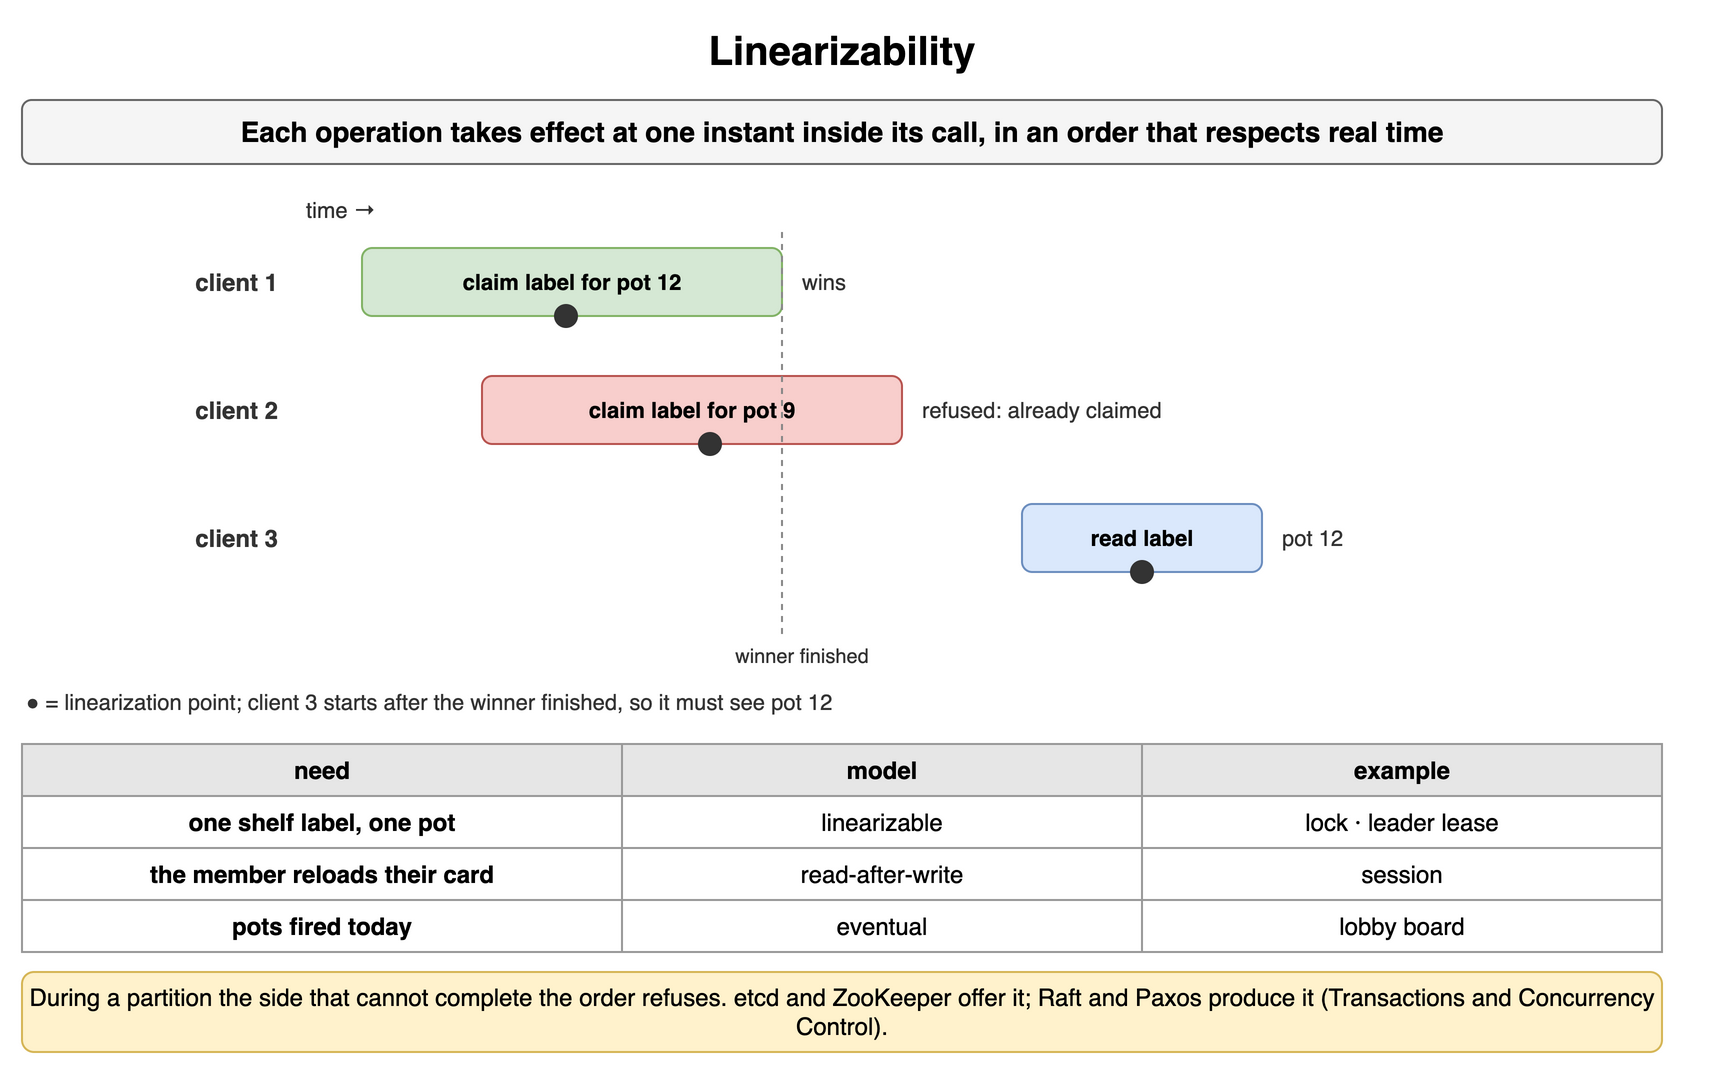

The diagram above was exported from draw.io. Its source (the exported page's mxGraphModel, read from the mxfile embedded in the PNG):
<mxGraphModel dx="900" dy="540" grid="1" gridSize="10" guides="1" tooltips="1" connect="1" arrows="1" fold="1" page="1" pageScale="1" pageWidth="900" pageHeight="540" math="0" shadow="0">
  <root>
    <mxCell id="0" />
    <mxCell id="1" parent="0" />
    <mxCell id="h1" value="Linearizability" style="text;html=1;align=center;verticalAlign=middle;whiteSpace=wrap;fontSize=20;fontStyle=1;" vertex="1" parent="1">
      <mxGeometry x="40" y="10" width="820" height="30" as="geometry" />
    </mxCell>
    <mxCell id="h2" value="Each operation takes effect at one instant inside its call, in an order that respects real time" style="rounded=1;whiteSpace=wrap;html=1;fillColor=#f5f5f5;strokeColor=#666666;fontStyle=1;fontSize=14;" vertex="1" parent="1">
      <mxGeometry x="40" y="50" width="820" height="32" as="geometry" />
    </mxCell>
    <mxCell id="h3" value="time →" style="text;html=1;whiteSpace=wrap;fontSize=11;align=left;verticalAlign=middle;fontSize=11;fontColor=#333333;" vertex="1" parent="1">
      <mxGeometry x="180" y="96" width="200" height="18" as="geometry" />
    </mxCell>
    <mxCell id="h4" value="client 1" style="text;html=1;whiteSpace=wrap;fontSize=11;align=right;verticalAlign=middle;fontSize=12;fontColor=#333333;fontStyle=1;" vertex="1" parent="1">
      <mxGeometry x="40" y="124" width="130" height="34" as="geometry" />
    </mxCell>
    <mxCell id="h5" value="claim label for pot 12" style="rounded=1;whiteSpace=wrap;html=1;fillColor=#d5e8d4;strokeColor=#82b366;fontSize=11;align=center;fontStyle=1;" vertex="1" parent="1">
      <mxGeometry x="210.0" y="124" width="210.0" height="34" as="geometry" />
    </mxCell>
    <mxCell id="h6" value="" style="ellipse;fillColor=#333333;strokeColor=none;" vertex="1" parent="1">
      <mxGeometry x="306.0" y="152" width="12" height="12" as="geometry" />
    </mxCell>
    <mxCell id="h7" value="wins" style="text;html=1;whiteSpace=wrap;fontSize=11;align=left;verticalAlign=middle;fontSize=11;fontColor=#333333;" vertex="1" parent="1">
      <mxGeometry x="428" y="124" width="220" height="34" as="geometry" />
    </mxCell>
    <mxCell id="h8" value="client 2" style="text;html=1;whiteSpace=wrap;fontSize=11;align=right;verticalAlign=middle;fontSize=12;fontColor=#333333;fontStyle=1;" vertex="1" parent="1">
      <mxGeometry x="40" y="188" width="130" height="34" as="geometry" />
    </mxCell>
    <mxCell id="h9" value="claim label for pot 9" style="rounded=1;whiteSpace=wrap;html=1;fillColor=#f8cecc;strokeColor=#b85450;fontSize=11;align=center;fontStyle=1;" vertex="1" parent="1">
      <mxGeometry x="270.0" y="188" width="210.0" height="34" as="geometry" />
    </mxCell>
    <mxCell id="h10" value="" style="ellipse;fillColor=#333333;strokeColor=none;" vertex="1" parent="1">
      <mxGeometry x="378.0" y="216" width="12" height="12" as="geometry" />
    </mxCell>
    <mxCell id="h11" value="refused: already claimed" style="text;html=1;whiteSpace=wrap;fontSize=11;align=left;verticalAlign=middle;fontSize=11;fontColor=#333333;" vertex="1" parent="1">
      <mxGeometry x="488" y="188" width="220" height="34" as="geometry" />
    </mxCell>
    <mxCell id="h12" value="client 3" style="text;html=1;whiteSpace=wrap;fontSize=11;align=right;verticalAlign=middle;fontSize=12;fontColor=#333333;fontStyle=1;" vertex="1" parent="1">
      <mxGeometry x="40" y="252" width="130" height="34" as="geometry" />
    </mxCell>
    <mxCell id="h13" value="read label" style="rounded=1;whiteSpace=wrap;html=1;fillColor=#dae8fc;strokeColor=#6c8ebf;fontSize=11;align=center;fontStyle=1;" vertex="1" parent="1">
      <mxGeometry x="540" y="252" width="120" height="34" as="geometry" />
    </mxCell>
    <mxCell id="h14" value="" style="ellipse;fillColor=#333333;strokeColor=none;" vertex="1" parent="1">
      <mxGeometry x="594" y="280" width="12" height="12" as="geometry" />
    </mxCell>
    <mxCell id="h15" value="pot 12" style="text;html=1;whiteSpace=wrap;fontSize=11;align=left;verticalAlign=middle;fontSize=11;fontColor=#333333;" vertex="1" parent="1">
      <mxGeometry x="668" y="252" width="220" height="34" as="geometry" />
    </mxCell>
    <mxCell id="h16" value="" style="endArrow=none;html=1;strokeColor=#888888;dashed=1;" edge="1" parent="1">
      <mxGeometry relative="1" as="geometry">
        <mxPoint x="420" y="116" as="sourcePoint" />
        <mxPoint x="420" y="320" as="targetPoint" />
      </mxGeometry>
    </mxCell>
    <mxCell id="h17" value="winner finished" style="text;html=1;whiteSpace=wrap;fontSize=11;align=center;verticalAlign=middle;fontSize=10;fontColor=#333333;" vertex="1" parent="1">
      <mxGeometry x="370" y="320" width="120" height="16" as="geometry" />
    </mxCell>
    <mxCell id="h18" value="● = linearization point; client 3 starts after the winner finished, so it must see pot 12" style="text;html=1;whiteSpace=wrap;fontSize=11;align=left;verticalAlign=middle;fontSize=11;fontColor=#333333;" vertex="1" parent="1">
      <mxGeometry x="40" y="342" width="820" height="18" as="geometry" />
    </mxCell>
    <mxCell id="h19" value="need" style="whiteSpace=wrap;html=1;fillColor=#e6e6e6;strokeColor=#999999;fontStyle=1;fontSize=12;" vertex="1" parent="1">
      <mxGeometry x="40" y="372" width="300" height="26" as="geometry" />
    </mxCell>
    <mxCell id="h20" value="model" style="whiteSpace=wrap;html=1;fillColor=#e6e6e6;strokeColor=#999999;fontStyle=1;fontSize=12;" vertex="1" parent="1">
      <mxGeometry x="340" y="372" width="260" height="26" as="geometry" />
    </mxCell>
    <mxCell id="h21" value="example" style="whiteSpace=wrap;html=1;fillColor=#e6e6e6;strokeColor=#999999;fontStyle=1;fontSize=12;" vertex="1" parent="1">
      <mxGeometry x="600" y="372" width="260" height="26" as="geometry" />
    </mxCell>
    <mxCell id="h22" value="one shelf label, one pot" style="whiteSpace=wrap;html=1;strokeColor=#999999;fontSize=12;fillColor=#ffffff;fontStyle=1;" vertex="1" parent="1">
      <mxGeometry x="40" y="398" width="300" height="26" as="geometry" />
    </mxCell>
    <mxCell id="h23" value="linearizable" style="whiteSpace=wrap;html=1;strokeColor=#999999;fontSize=12;fillColor=#ffffff;" vertex="1" parent="1">
      <mxGeometry x="340" y="398" width="260" height="26" as="geometry" />
    </mxCell>
    <mxCell id="h24" value="lock · leader lease" style="whiteSpace=wrap;html=1;strokeColor=#999999;fontSize=12;fillColor=#ffffff;" vertex="1" parent="1">
      <mxGeometry x="600" y="398" width="260" height="26" as="geometry" />
    </mxCell>
    <mxCell id="h25" value="the member reloads their card" style="whiteSpace=wrap;html=1;strokeColor=#999999;fontSize=12;fillColor=#ffffff;fontStyle=1;" vertex="1" parent="1">
      <mxGeometry x="40" y="424" width="300" height="26" as="geometry" />
    </mxCell>
    <mxCell id="h26" value="read-after-write" style="whiteSpace=wrap;html=1;strokeColor=#999999;fontSize=12;fillColor=#ffffff;" vertex="1" parent="1">
      <mxGeometry x="340" y="424" width="260" height="26" as="geometry" />
    </mxCell>
    <mxCell id="h27" value="session" style="whiteSpace=wrap;html=1;strokeColor=#999999;fontSize=12;fillColor=#ffffff;" vertex="1" parent="1">
      <mxGeometry x="600" y="424" width="260" height="26" as="geometry" />
    </mxCell>
    <mxCell id="h28" value="pots fired today" style="whiteSpace=wrap;html=1;strokeColor=#999999;fontSize=12;fillColor=#ffffff;fontStyle=1;" vertex="1" parent="1">
      <mxGeometry x="40" y="450" width="300" height="26" as="geometry" />
    </mxCell>
    <mxCell id="h29" value="eventual" style="whiteSpace=wrap;html=1;strokeColor=#999999;fontSize=12;fillColor=#ffffff;" vertex="1" parent="1">
      <mxGeometry x="340" y="450" width="260" height="26" as="geometry" />
    </mxCell>
    <mxCell id="h30" value="lobby board" style="whiteSpace=wrap;html=1;strokeColor=#999999;fontSize=12;fillColor=#ffffff;" vertex="1" parent="1">
      <mxGeometry x="600" y="450" width="260" height="26" as="geometry" />
    </mxCell>
    <mxCell id="h31" value="During a partition the side that cannot complete the order refuses. etcd and ZooKeeper offer it; Raft and Paxos produce it (Transactions and Concurrency Control)." style="rounded=1;whiteSpace=wrap;html=1;fillColor=#fff2cc;strokeColor=#d6b656;fontSize=12;align=center;" vertex="1" parent="1">
      <mxGeometry x="40" y="486" width="820" height="40" as="geometry" />
    </mxCell>
  </root>
</mxGraphModel>